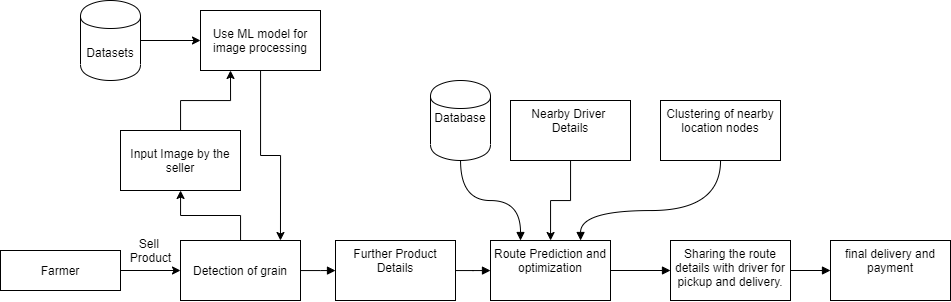

The diagram above was exported from draw.io. Its source (the exported page's mxGraphModel, read from the mxfile embedded in the PNG):
<mxGraphModel dx="1871" dy="529" grid="1" gridSize="10" guides="1" tooltips="1" connect="1" arrows="1" fold="1" page="1" pageScale="1" pageWidth="850" pageHeight="1100" math="0" shadow="0">
  <root>
    <mxCell id="0" />
    <mxCell id="1" parent="0" />
    <mxCell id="dhZOL8i4TiB9UwrAtYsx-12" value="" style="edgeStyle=orthogonalEdgeStyle;curved=1;rounded=0;orthogonalLoop=1;jettySize=auto;html=1;startArrow=none;startFill=0;endArrow=block;endFill=1;" parent="1" target="dhZOL8i4TiB9UwrAtYsx-11" edge="1">
      <mxGeometry relative="1" as="geometry">
        <mxPoint x="250" y="510.05882352941194" as="sourcePoint" />
      </mxGeometry>
    </mxCell>
    <mxCell id="dhZOL8i4TiB9UwrAtYsx-14" value="" style="edgeStyle=orthogonalEdgeStyle;curved=1;rounded=0;orthogonalLoop=1;jettySize=auto;html=1;startArrow=none;startFill=0;endArrow=block;endFill=1;" parent="1" source="dhZOL8i4TiB9UwrAtYsx-11" target="dhZOL8i4TiB9UwrAtYsx-13" edge="1">
      <mxGeometry relative="1" as="geometry" />
    </mxCell>
    <mxCell id="dhZOL8i4TiB9UwrAtYsx-11" value="Further Product Details" style="whiteSpace=wrap;html=1;verticalAlign=top;" parent="1" vertex="1">
      <mxGeometry x="285" y="480" width="120" height="60" as="geometry" />
    </mxCell>
    <mxCell id="dhZOL8i4TiB9UwrAtYsx-18" value="" style="edgeStyle=orthogonalEdgeStyle;curved=1;rounded=0;orthogonalLoop=1;jettySize=auto;html=1;startArrow=none;startFill=0;endArrow=block;endFill=1;entryX=0.25;entryY=0;entryDx=0;entryDy=0;" parent="1" source="dhZOL8i4TiB9UwrAtYsx-17" target="dhZOL8i4TiB9UwrAtYsx-13" edge="1">
      <mxGeometry relative="1" as="geometry" />
    </mxCell>
    <mxCell id="dhZOL8i4TiB9UwrAtYsx-20" value="" style="edgeStyle=orthogonalEdgeStyle;curved=1;rounded=0;orthogonalLoop=1;jettySize=auto;html=1;startArrow=none;startFill=0;endArrow=block;endFill=1;" parent="1" source="dhZOL8i4TiB9UwrAtYsx-19" target="dhZOL8i4TiB9UwrAtYsx-13" edge="1">
      <mxGeometry relative="1" as="geometry">
        <Array as="points">
          <mxPoint x="670" y="450" />
          <mxPoint x="530" y="450" />
        </Array>
      </mxGeometry>
    </mxCell>
    <mxCell id="FeXx0ZpHGeIOVxn7NRI6-2" value="" style="edgeStyle=orthogonalEdgeStyle;rounded=0;orthogonalLoop=1;jettySize=auto;html=1;" edge="1" parent="1" source="FeXx0ZpHGeIOVxn7NRI6-1" target="dhZOL8i4TiB9UwrAtYsx-13">
      <mxGeometry relative="1" as="geometry" />
    </mxCell>
    <mxCell id="dhZOL8i4TiB9UwrAtYsx-13" value="Route Prediction and optimization" style="whiteSpace=wrap;html=1;verticalAlign=top;" parent="1" vertex="1">
      <mxGeometry x="440" y="480" width="120" height="60" as="geometry" />
    </mxCell>
    <mxCell id="dhZOL8i4TiB9UwrAtYsx-17" value="Database" style="shape=cylinder;whiteSpace=wrap;html=1;boundedLbl=1;backgroundOutline=1;verticalAlign=top;" parent="1" vertex="1">
      <mxGeometry x="380" y="320" width="60" height="80" as="geometry" />
    </mxCell>
    <mxCell id="dhZOL8i4TiB9UwrAtYsx-19" value="Clustering of nearby location nodes" style="whiteSpace=wrap;html=1;verticalAlign=top;" parent="1" vertex="1">
      <mxGeometry x="610" y="340" width="120" height="60" as="geometry" />
    </mxCell>
    <mxCell id="dhZOL8i4TiB9UwrAtYsx-29" value="" style="edgeStyle=orthogonalEdgeStyle;curved=1;rounded=0;orthogonalLoop=1;jettySize=auto;html=1;startArrow=none;startFill=0;endArrow=block;endFill=1;exitX=1;exitY=0.5;exitDx=0;exitDy=0;" parent="1" source="dhZOL8i4TiB9UwrAtYsx-13" target="dhZOL8i4TiB9UwrAtYsx-28" edge="1">
      <mxGeometry relative="1" as="geometry">
        <mxPoint x="660" y="650" as="sourcePoint" />
      </mxGeometry>
    </mxCell>
    <mxCell id="dhZOL8i4TiB9UwrAtYsx-35" value="" style="edgeStyle=orthogonalEdgeStyle;rounded=0;orthogonalLoop=1;jettySize=auto;html=1;startArrow=none;startFill=0;endArrow=block;endFill=1;" parent="1" source="dhZOL8i4TiB9UwrAtYsx-28" target="dhZOL8i4TiB9UwrAtYsx-34" edge="1">
      <mxGeometry relative="1" as="geometry" />
    </mxCell>
    <mxCell id="dhZOL8i4TiB9UwrAtYsx-28" value="Sharing the route details with driver for pickup and delivery." style="whiteSpace=wrap;html=1;verticalAlign=top;" parent="1" vertex="1">
      <mxGeometry x="620" y="480" width="120" height="60" as="geometry" />
    </mxCell>
    <mxCell id="dhZOL8i4TiB9UwrAtYsx-34" value="final delivery and payment" style="whiteSpace=wrap;html=1;verticalAlign=top;" parent="1" vertex="1">
      <mxGeometry x="780" y="480" width="120" height="60" as="geometry" />
    </mxCell>
    <mxCell id="k3aPPOSQjhcvpop0mptT-2" value="" style="edgeStyle=orthogonalEdgeStyle;rounded=0;orthogonalLoop=1;jettySize=auto;html=1;" parent="1" source="j-UfDAlWqqKzogljjl_R-1" target="k3aPPOSQjhcvpop0mptT-1" edge="1">
      <mxGeometry relative="1" as="geometry" />
    </mxCell>
    <mxCell id="j-UfDAlWqqKzogljjl_R-1" value="Farmer" style="rounded=0;whiteSpace=wrap;html=1;" parent="1" vertex="1">
      <mxGeometry x="-50" y="490" width="120" height="40" as="geometry" />
    </mxCell>
    <mxCell id="k3aPPOSQjhcvpop0mptT-5" value="" style="edgeStyle=orthogonalEdgeStyle;rounded=0;orthogonalLoop=1;jettySize=auto;html=1;" parent="1" source="k3aPPOSQjhcvpop0mptT-1" target="k3aPPOSQjhcvpop0mptT-4" edge="1">
      <mxGeometry relative="1" as="geometry" />
    </mxCell>
    <mxCell id="k3aPPOSQjhcvpop0mptT-1" value="Detection of grain" style="rounded=0;whiteSpace=wrap;html=1;" parent="1" vertex="1">
      <mxGeometry x="130" y="480" width="120" height="60" as="geometry" />
    </mxCell>
    <mxCell id="k3aPPOSQjhcvpop0mptT-3" value="Sell &lt;br&gt;Product" style="text;html=1;align=center;verticalAlign=middle;resizable=0;points=[];autosize=1;" parent="1" vertex="1">
      <mxGeometry x="70" y="475" width="60" height="30" as="geometry" />
    </mxCell>
    <mxCell id="k3aPPOSQjhcvpop0mptT-7" value="" style="edgeStyle=orthogonalEdgeStyle;rounded=0;orthogonalLoop=1;jettySize=auto;html=1;entryX=0.25;entryY=1;entryDx=0;entryDy=0;" parent="1" source="k3aPPOSQjhcvpop0mptT-4" target="k3aPPOSQjhcvpop0mptT-6" edge="1">
      <mxGeometry relative="1" as="geometry" />
    </mxCell>
    <mxCell id="k3aPPOSQjhcvpop0mptT-4" value="Input Image by the seller" style="rounded=0;whiteSpace=wrap;html=1;" parent="1" vertex="1">
      <mxGeometry x="70" y="370" width="120" height="60" as="geometry" />
    </mxCell>
    <mxCell id="k3aPPOSQjhcvpop0mptT-9" value="" style="edgeStyle=orthogonalEdgeStyle;rounded=0;orthogonalLoop=1;jettySize=auto;html=1;" parent="1" source="k3aPPOSQjhcvpop0mptT-8" target="k3aPPOSQjhcvpop0mptT-6" edge="1">
      <mxGeometry relative="1" as="geometry" />
    </mxCell>
    <mxCell id="k3aPPOSQjhcvpop0mptT-11" value="" style="edgeStyle=orthogonalEdgeStyle;rounded=0;orthogonalLoop=1;jettySize=auto;html=1;entryX=0.833;entryY=0;entryDx=0;entryDy=0;entryPerimeter=0;" parent="1" source="k3aPPOSQjhcvpop0mptT-6" target="k3aPPOSQjhcvpop0mptT-1" edge="1">
      <mxGeometry relative="1" as="geometry">
        <mxPoint x="360" y="279.9999999999999" as="targetPoint" />
      </mxGeometry>
    </mxCell>
    <mxCell id="k3aPPOSQjhcvpop0mptT-6" value="Use ML model for image processing" style="rounded=0;whiteSpace=wrap;html=1;" parent="1" vertex="1">
      <mxGeometry x="150" y="250" width="120" height="60" as="geometry" />
    </mxCell>
    <mxCell id="k3aPPOSQjhcvpop0mptT-8" value="Datasets" style="shape=cylinder;whiteSpace=wrap;html=1;boundedLbl=1;backgroundOutline=1;rounded=0;" parent="1" vertex="1">
      <mxGeometry x="30" y="240" width="60" height="80" as="geometry" />
    </mxCell>
    <mxCell id="FeXx0ZpHGeIOVxn7NRI6-1" value="Nearby Driver &lt;br&gt;Details" style="whiteSpace=wrap;html=1;verticalAlign=top;" vertex="1" parent="1">
      <mxGeometry x="460" y="340" width="120" height="60" as="geometry" />
    </mxCell>
  </root>
</mxGraphModel>